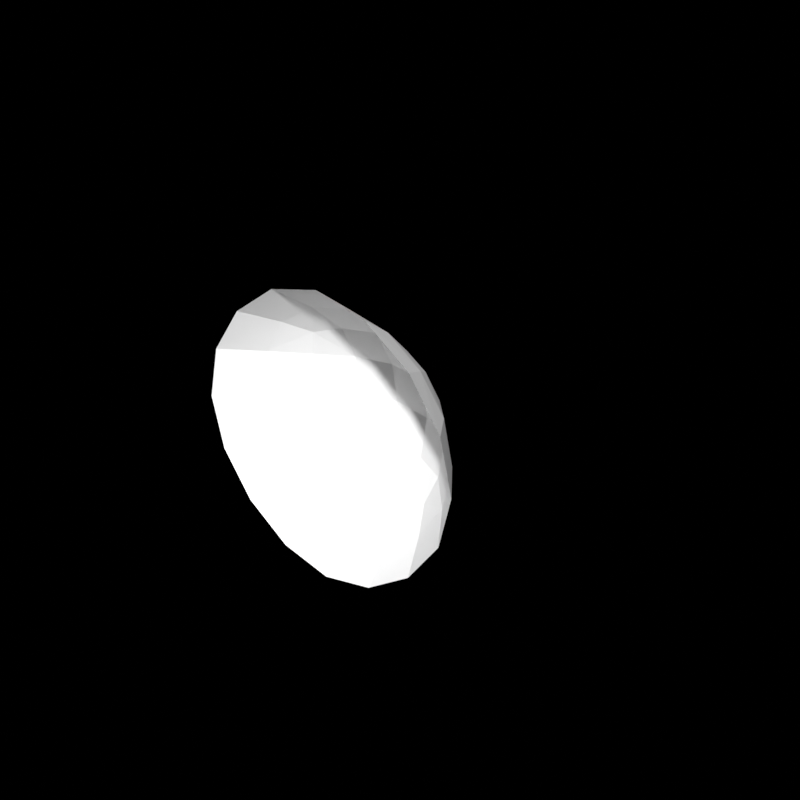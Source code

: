 # Source: sm_warp_mask.blend  (saved by Blender 4.0.36; exported with 4.5.12 LTS)
import bpy
from mathutils import Matrix  # noqa: F401  (used for matrix-valued properties, if any)

bpy.ops.wm.read_factory_settings(use_empty=True)
scene = bpy.context.scene
scene.name = 'Scene'

# ---- collections
col_helpers = bpy.data.collections.new('Helpers'); scene.collection.children.link(col_helpers)
col_helpers.hide_render = True
col_scene = bpy.data.collections.new('Scene'); scene.collection.children.link(col_scene)

# ---- materials (node trees are filled in below, after node groups)
mat_material = bpy.data.materials.new('Material')
mat_material.use_transparent_shadow = False

# ---- material node trees
mat_material.use_nodes = True; mat_material.node_tree.nodes.clear()
_N = mat_material.node_tree.nodes; _L = mat_material.node_tree.links
n0 = _N.new('ShaderNodeOutputMaterial'); n0.name = 'Material Output'; n0.location = (300, 300)
n1 = _N.new('ShaderNodeBsdfPrincipled'); n1.name = 'Principled BSDF'; n1.location = (20, 300)
n1.distribution = 'GGX'
n1.subsurface_method = 'RANDOM_WALK_SKIN'
n1.inputs[3].default_value = 1.45
n1.inputs[13].default_value = 1.0
n1.inputs[27].default_value = (0.0, 0.0, 0.0, 1.0)
n1.inputs[28].default_value = 1.0
_L.new(n1.outputs[0], n0.inputs[0])
n0.is_active_output = True

# ---- world
world_world = bpy.data.worlds.new('World'); scene.world = world_world
world_world.use_nodes = True; world_world.node_tree.nodes.clear()
_N = world_world.node_tree.nodes; _L = world_world.node_tree.links
n0 = _N.new('ShaderNodeOutputWorld'); n0.name = 'World Output'; n0.location = (300, 300)
n0.is_active_output = True
world_world.color = (0.05088, 0.05088, 0.05088)
world_world.use_sun_shadow = False
world_world.sun_shadow_jitter_overblur = 0.0

# ---- meshes
me_mesh = bpy.data.meshes.new('Mesh')
me_mesh.from_pydata([(0.0, 0.0, 1.5), (-1.5, 0.0, 0.0), (0.0, 0.0, -1.5), (1.5, 0.0, 0.0), (2.235e-08, 1.5, 1.118e-08)], [], [(2, 4, 1), (3, 4, 2), (0, 4, 3), (1, 4, 0)])
_uv = me_mesh.uv_layers.new(name='UVMap')
_uv.uv.foreach_set('vector', [0.0, 0.0, 0.0, 0.0, 0.0, 0.0, 0.0, 0.0, 0.0, 0.0, 0.0, 0.0, 0.0, 0.0, 0.0, 0.0, 0.0, 0.0, 0.0, 0.0, 0.0, 0.0, 0.0, 0.0])
me_mesh.materials.append(mat_material)
me_mesh.use_remesh_fix_poles = True
me_mesh.use_remesh_preserve_attributes = False
me_mesh.update()

# ---- objects
ob_warp_mask = bpy.data.objects.new('warp_mask', me_mesh)

# ---- transforms, parenting, visibility, modifiers, constraints
ob_warp_mask.location = (0.0, 0.0, 0.0)
_m = ob_warp_mask.modifiers.new('Subdivision', 'SUBSURF')
_m.levels = 2

# ---- collection membership
col_scene.objects.link(ob_warp_mask)

# ---- scene / render settings (as saved in the file)
scene.frame_start = 0; scene.frame_end = 59; scene.frame_set(0)
scene.render.engine = 'BLENDER_EEVEE_NEXT'
scene.render.image_settings.color_mode = 'RGB'
scene.render.resolution_x = 2048
scene.render.resolution_y = 2048
scene.render.fps = 30
scene.render.film_transparent = True
scene.render.use_sequencer = False
scene.cycles.samples = 256
scene.cycles.sampling_pattern = 'TABULATED_SOBOL'
scene.view_settings.view_transform = 'Standard'
scene.view_settings.exposure = 1.0
bpy.context.view_layer.update()

# ---- added for rendering (the .blend has no active camera and no usable light): camera, sun
cam_auto = bpy.data.cameras.new('AutoCamera')
cam_auto.lens = 50.0
cam_auto.sensor_width = 36.0
cam_auto.clip_end = 1000.0
ob_auto_camera = bpy.data.objects.new('AutoCamera', cam_auto)
scene.collection.objects.link(ob_auto_camera)
ob_auto_camera.location = (4.16351, -4.24621, 3.33081)
ob_auto_camera.rotation_euler = (1.09748, -7.21219e-08, 0.694738)
scene.camera = ob_auto_camera
light_auto_sun = bpy.data.lights.new('AutoSun', 'SUN')
light_auto_sun.energy = 3.0
light_auto_sun.angle = 0.0523599
ob_auto_sun = bpy.data.objects.new('AutoSun', light_auto_sun)
scene.collection.objects.link(ob_auto_sun)
ob_auto_sun.rotation_euler = (0.872665, 0.174533, 0.523599)
bpy.context.view_layer.update()
